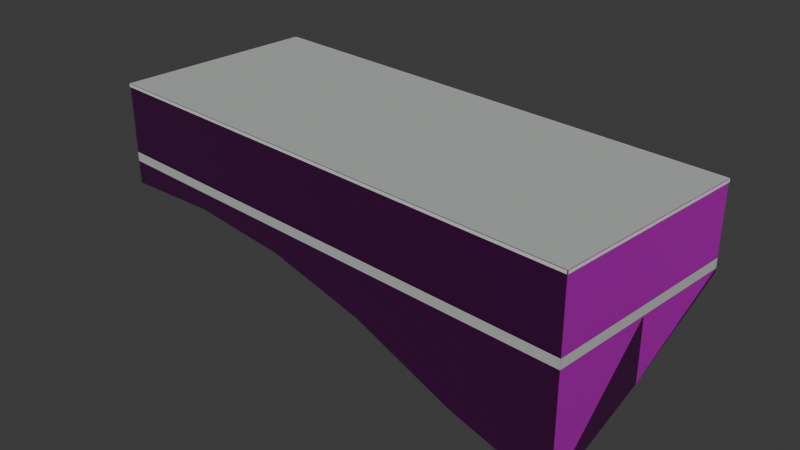 # Source: osm-way-49379072.blend  (saved by Blender 5.2.45; exported with 4.5.12 LTS)
import bpy
from mathutils import Matrix  # noqa: F401  (used for matrix-valued properties, if any)

bpy.ops.wm.read_factory_settings(use_empty=True)
scene = bpy.context.scene
scene.name = 'Scene'

# ---- collections
col_collection = bpy.data.collections.new('Collection'); scene.collection.children.link(col_collection)

# ---- images (referenced by path relative to the original .blend; pixels are not part of the script)
import os
ASSET_DIR = os.environ.get("B2B_ASSET_DIR", "")  # directory of the original .blend (textures are referenced by path, not embedded)
HERE = os.path.dirname(os.path.abspath(__file__))  # packed textures are extracted next to this script under _unpacked/

def load_image(name, relpath, width, height, colorspace="sRGB"):
    """Load a texture the original file referenced (path relative to the .blend, or extracted next to this script)."""
    p = next((c for c in (os.path.join(HERE, relpath), os.path.join(ASSET_DIR, relpath)) if relpath and os.path.exists(c)), "")
    if p:
        img = bpy.data.images.load(p, check_existing=True)
        img.name = name
    else:  # same state as the original file: an image datablock whose file is absent (Cycles renders it pink)
        img = bpy.data.images.new(name, width, height)
        img.source = "FILE"
        img.filepath = "//" + (relpath or name)
    img.colorspace_settings.name = colorspace
    return img
img_plaster001_1k_jpg_color_jpg = load_image('Plaster001_1K-JPG_Color.jpg', 'Plaster001_1K-JPG_Color.jpg', 1024, 1024, 'sRGB')
img_plaster001_1k_jpg_normalgl_jpg = load_image('Plaster001_1K-JPG_NormalGL.jpg', 'Plaster001_1K-JPG_NormalGL.jpg', 1024, 1024, 'Non-Color')
img_plaster001_1k_jpg_roughness_jpg = load_image('Plaster001_1K-JPG_Roughness.jpg', 'Plaster001_1K-JPG_Roughness.jpg', 1024, 1024, 'Non-Color')
img_concrete034_1k_jpg_color_jpg = load_image('Concrete034_1K-JPG_Color.jpg', 'Concrete034_1K-JPG_Color.jpg', 1024, 1024, 'sRGB')
img_concrete034_1k_jpg_normalgl_jpg = load_image('Concrete034_1K-JPG_NormalGL.jpg', 'Concrete034_1K-JPG_NormalGL.jpg', 1024, 1024, 'Non-Color')
img_concrete034_1k_jpg_roughness_jpg = load_image('Concrete034_1K-JPG_Roughness.jpg', 'Concrete034_1K-JPG_Roughness.jpg', 1024, 1024, 'Non-Color')

# ---- materials (node trees are filled in below, after node groups)
mat_reality_aged_pale_plaster = bpy.data.materials.new('reality aged pale plaster')
mat_reality_concrete_plinth = bpy.data.materials.new('reality concrete plinth')
mat_reality_pale_aluminum_sill = bpy.data.materials.new('reality pale aluminum sill')
mat_reality_flat_weathered_roof = bpy.data.materials.new('reality flat weathered roof')
mat_building_foundation = bpy.data.materials.new('building foundation')

# ---- material node trees
mat_reality_aged_pale_plaster.use_nodes = True; mat_reality_aged_pale_plaster.node_tree.nodes.clear()
_N = mat_reality_aged_pale_plaster.node_tree.nodes; _L = mat_reality_aged_pale_plaster.node_tree.links
n0 = _N.new('ShaderNodeBsdfPrincipled'); n0.name = 'Principled BSDF'; n0.location = (-200, 100)
n0.inputs[10].default_value = 0.005
n1 = _N.new('ShaderNodeOutputMaterial'); n1.name = 'Material Output'; n1.location = (200, 100)
n2 = _N.new('ShaderNodeTexImage'); n2.name = 'Image Texture'; n2.location = (0, 0)
n2.image = img_plaster001_1k_jpg_color_jpg
n3 = _N.new('ShaderNodeTexCoord'); n3.name = 'Texture Coordinate'; n3.location = (0, 0)
n4 = _N.new('ShaderNodeMapping'); n4.name = 'Source physical UV scale'; n4.location = (0, 0)
n4.inputs[3].default_value = (3.0, 3.0, 1.0)
n5 = _N.new('ShaderNodeTexImage'); n5.name = 'Image Texture.001'; n5.location = (0, 0)
n5.image = img_plaster001_1k_jpg_normalgl_jpg
n6 = _N.new('ShaderNodeNormalMap'); n6.name = 'Normal Map'; n6.location = (0, 0)
n6.width = 160
n7 = _N.new('ShaderNodeTexImage'); n7.name = 'Image Texture.002'; n7.location = (0, 0)
n7.image = img_plaster001_1k_jpg_roughness_jpg
_L.new(n0.outputs[0], n1.inputs[0])
_L.new(n3.outputs[2], n4.inputs[0])
_L.new(n4.outputs[0], n2.inputs[0])
_L.new(n2.outputs[0], n0.inputs[0])
_L.new(n4.outputs[0], n5.inputs[0])
_L.new(n5.outputs[0], n6.inputs[1])
_L.new(n6.outputs[0], n0.inputs[5])
_L.new(n4.outputs[0], n7.inputs[0])
_L.new(n7.outputs[0], n0.inputs[2])
n1.is_active_output = True
mat_reality_concrete_plinth.use_nodes = True; mat_reality_concrete_plinth.node_tree.nodes.clear()
_N = mat_reality_concrete_plinth.node_tree.nodes; _L = mat_reality_concrete_plinth.node_tree.links
n0 = _N.new('ShaderNodeBsdfPrincipled'); n0.name = 'Principled BSDF'; n0.location = (-200, 100)
n0.inputs[0].default_value = (0.4549, 0.4941, 0.4549, 1.0)
n0.inputs[2].default_value = 0.83
n0.inputs[10].default_value = 0.005
n1 = _N.new('ShaderNodeOutputMaterial'); n1.name = 'Material Output'; n1.location = (200, 100)
_L.new(n0.outputs[0], n1.inputs[0])
n1.is_active_output = True
mat_reality_pale_aluminum_sill.use_nodes = True; mat_reality_pale_aluminum_sill.node_tree.nodes.clear()
_N = mat_reality_pale_aluminum_sill.node_tree.nodes; _L = mat_reality_pale_aluminum_sill.node_tree.links
n0 = _N.new('ShaderNodeBsdfPrincipled'); n0.name = 'Principled BSDF'; n0.location = (-200, 100)
n0.inputs[0].default_value = (0.6941, 0.7059, 0.6627, 1.0)
n0.inputs[2].default_value = 0.83
n0.inputs[10].default_value = 0.005
n1 = _N.new('ShaderNodeOutputMaterial'); n1.name = 'Material Output'; n1.location = (200, 100)
_L.new(n0.outputs[0], n1.inputs[0])
n1.is_active_output = True
mat_reality_flat_weathered_roof.use_nodes = True; mat_reality_flat_weathered_roof.node_tree.nodes.clear()
_N = mat_reality_flat_weathered_roof.node_tree.nodes; _L = mat_reality_flat_weathered_roof.node_tree.links
n0 = _N.new('ShaderNodeBsdfPrincipled'); n0.name = 'Principled BSDF'; n0.location = (-200, 100)
n0.inputs[0].default_value = (0.451, 0.4745, 0.4549, 1.0)
n0.inputs[2].default_value = 0.83
n0.inputs[10].default_value = 0.005
n1 = _N.new('ShaderNodeOutputMaterial'); n1.name = 'Material Output'; n1.location = (200, 100)
_L.new(n0.outputs[0], n1.inputs[0])
n1.is_active_output = True
mat_building_foundation.use_nodes = True; mat_building_foundation.node_tree.nodes.clear()
_N = mat_building_foundation.node_tree.nodes; _L = mat_building_foundation.node_tree.links
n0 = _N.new('ShaderNodeBsdfPrincipled'); n0.name = 'Principled BSDF'; n0.location = (-200, 100)
n0.inputs[10].default_value = 0.005
n1 = _N.new('ShaderNodeOutputMaterial'); n1.name = 'Material Output'; n1.location = (200, 100)
n2 = _N.new('ShaderNodeTexImage'); n2.name = 'Image Texture'; n2.location = (0, 0)
n2.image = img_concrete034_1k_jpg_color_jpg
n3 = _N.new('ShaderNodeTexCoord'); n3.name = 'Texture Coordinate'; n3.location = (0, 0)
n4 = _N.new('ShaderNodeMapping'); n4.name = 'Source physical UV scale'; n4.location = (0, 0)
n4.inputs[3].default_value = (3.636, 7.273, 1.0)
n5 = _N.new('ShaderNodeTexImage'); n5.name = 'Image Texture.001'; n5.location = (0, 0)
n5.image = img_concrete034_1k_jpg_normalgl_jpg
n6 = _N.new('ShaderNodeNormalMap'); n6.name = 'Normal Map'; n6.location = (0, 0)
n6.width = 160
n7 = _N.new('ShaderNodeTexImage'); n7.name = 'Image Texture.002'; n7.location = (0, 0)
n7.image = img_concrete034_1k_jpg_roughness_jpg
_L.new(n0.outputs[0], n1.inputs[0])
_L.new(n3.outputs[2], n4.inputs[0])
_L.new(n4.outputs[0], n2.inputs[0])
_L.new(n2.outputs[0], n0.inputs[0])
_L.new(n4.outputs[0], n5.inputs[0])
_L.new(n5.outputs[0], n6.inputs[1])
_L.new(n6.outputs[0], n0.inputs[5])
_L.new(n4.outputs[0], n7.inputs[0])
_L.new(n7.outputs[0], n0.inputs[2])
n1.is_active_output = True

# ---- world
world_world = bpy.data.worlds.new('World'); scene.world = world_world
world_world.use_nodes = True; world_world.node_tree.nodes.clear()
_N = world_world.node_tree.nodes; _L = world_world.node_tree.links
n0 = _N.new('ShaderNodeOutputWorld'); n0.name = 'World Output'; n0.location = (200, 100)
n1 = _N.new('ShaderNodeBackground'); n1.name = 'Background'; n1.location = (-200, 100)
n1.inputs[0].default_value = (0.05088, 0.05088, 0.05088, 1.0)
_L.new(n1.outputs[0], n0.inputs[0])
n0.is_active_output = True
world_world.color = (0.05088, 0.05088, 0.05088)
world_world.sun_shadow_jitter_overblur = 0.0

# ---- meshes
me_reality_49379072_near_reality_aged_pale_plaster = bpy.data.meshes.new('reality 49379072 near reality aged pale plaster')
me_reality_49379072_near_reality_aged_pale_plaster.from_pydata([(-9.28, 4.625, 0.0), (9.98, 3.055, 0.0), (9.98, 3.055, 3.0), (-9.28, 4.625, 3.0), (9.98, 3.055, 0.0), (9.28, -4.615, 0.0), (9.28, -4.615, 3.0), (9.98, 3.055, 3.0), (9.28, -4.615, 0.0), (-9.98, -3.055, 0.0), (-9.98, -3.055, 3.0), (9.28, -4.615, 3.0), (-9.98, -3.055, 0.0), (-9.28, 4.625, 0.0), (-9.28, 4.625, 3.0), (-9.98, -3.055, 3.0)], [], [(0, 2, 1), (0, 3, 2), (4, 6, 5), (4, 7, 6), (8, 10, 9), (8, 11, 10), (12, 14, 13), (12, 15, 14)])
_uv = me_reality_49379072_near_reality_aged_pale_plaster.uv_layers.new(name='Runtime source UV')
_uv.uv.foreach_set('vector', [0.0, 0.0, 6.441, 1.0, 6.441, 0.0, 0.0, 0.0, 0.0, 1.0, 6.441, 1.0, 0.0, 0.0, 2.567, 1.0, 2.567, 0.0, 0.0, 0.0, 0.0, 1.0, 2.567, 1.0, 0.0, 0.0, 6.441, 1.0, 6.441, 0.0, 0.0, 0.0, 0.0, 1.0, 6.441, 1.0, 0.0, 0.0, 2.571, 1.0, 2.571, 0.0, 0.0, 0.0, 0.0, 1.0, 2.571, 1.0])
me_reality_49379072_near_reality_aged_pale_plaster.materials.append(mat_reality_aged_pale_plaster)
me_reality_49379072_near_reality_aged_pale_plaster.update()
me_reality_49379072_near_reality_concrete_plinth = bpy.data.meshes.new('reality 49379072 near reality concrete plinth')
me_reality_49379072_near_reality_concrete_plinth.from_pydata([(-9.28, 4.629, 0.0), (9.98, 3.059, 0.0), (9.98, 3.059, 0.36), (-9.28, 4.629, 0.36), (9.984, 3.055, 0.0), (9.284, -4.615, 0.0), (9.284, -4.615, 0.36), (9.984, 3.055, 0.36), (9.28, -4.619, 0.0), (-9.98, -3.059, 0.0), (-9.98, -3.059, 0.36), (9.28, -4.619, 0.36), (-9.984, -3.055, 0.0), (-9.284, 4.625, 0.0), (-9.284, 4.625, 0.36), (-9.984, -3.055, 0.36)], [], [(0, 2, 1), (0, 3, 2), (4, 6, 5), (4, 7, 6), (8, 10, 9), (8, 11, 10), (12, 14, 13), (12, 15, 14)])
_uv = me_reality_49379072_near_reality_concrete_plinth.uv_layers.new(name='Runtime source UV')
_uv.uv.foreach_set('vector', [0.0, 0.0, 6.441, 0.12, 6.441, 0.0, 0.0, 0.0, 0.0, 0.12, 6.441, 0.12, 0.0, 0.0, 2.567, 0.12, 2.567, 0.0, 0.0, 0.0, 0.0, 0.12, 2.567, 0.12, 0.0, 0.0, 6.441, 0.12, 6.441, 0.0, 0.0, 0.0, 0.0, 0.12, 6.441, 0.12, 0.0, 0.0, 2.571, 0.12, 2.571, 0.0, 0.0, 0.0, 0.0, 0.12, 2.571, 0.12])
me_reality_49379072_near_reality_concrete_plinth.materials.append(mat_reality_concrete_plinth)
me_reality_49379072_near_reality_concrete_plinth.update()
me_reality_49379072_near_reality_pale_aluminum_sill = bpy.data.meshes.new('reality 49379072 near reality pale aluminum sill')
me_reality_49379072_near_reality_pale_aluminum_sill.from_pydata([(-9.278, 4.655, 2.89), (9.982, 3.085, 2.89), (9.982, 3.085, 3.0), (-9.278, 4.655, 3.0), (10.01, 3.052, 2.89), (9.31, -4.618, 2.89), (9.31, -4.618, 3.0), (10.01, 3.052, 3.0), (9.278, -4.645, 2.89), (-9.982, -3.085, 2.89), (-9.982, -3.085, 3.0), (9.278, -4.645, 3.0), (-10.01, -3.052, 2.89), (-9.31, 4.628, 2.89), (-9.31, 4.628, 3.0), (-10.01, -3.052, 3.0)], [], [(0, 2, 1), (0, 3, 2), (4, 6, 5), (4, 7, 6), (8, 10, 9), (8, 11, 10), (12, 14, 13), (12, 15, 14)])
_uv = me_reality_49379072_near_reality_pale_aluminum_sill.uv_layers.new(name='Runtime source UV')
_uv.uv.foreach_set('vector', [0.0, 0.9633, 6.441, 1.0, 6.441, 0.9633, 0.0, 0.9633, 0.0, 1.0, 6.441, 1.0, 0.0, 0.9633, 2.567, 1.0, 2.567, 0.9633, 0.0, 0.9633, 0.0, 1.0, 2.567, 1.0, 0.0, 0.9633, 6.441, 1.0, 6.441, 0.9633, 0.0, 0.9633, 0.0, 1.0, 6.441, 1.0, 0.0, 0.9633, 2.571, 1.0, 2.571, 0.9633, 0.0, 0.9633, 0.0, 1.0, 2.571, 1.0])
me_reality_49379072_near_reality_pale_aluminum_sill.materials.append(mat_reality_pale_aluminum_sill)
me_reality_49379072_near_reality_pale_aluminum_sill.update()
me_reality_49379072_near_reality_flat_weathered_roof = bpy.data.meshes.new('reality 49379072 near reality flat weathered roof')
me_reality_49379072_near_reality_flat_weathered_roof.from_pydata([(9.28, -4.615, 3.0), (-9.98, -3.055, 3.0), (-9.28, 4.625, 3.0), (-9.28, 4.625, 3.0), (9.28, -4.615, 3.0), (-9.28, 4.625, 3.0), (9.98, 3.055, 3.0), (9.98, 3.055, 3.0)], [], [(0, 2, 1), (4, 6, 5)])
_uv = me_reality_49379072_near_reality_flat_weathered_roof.uv_layers.new(name='Runtime source UV')
_uv.uv.foreach_set('vector', [-53.67, 88.2, -58.31, 85.89, -58.31, 88.2, -53.67, 88.2, -53.49, 86.29, -53.49, 88.2])
me_reality_49379072_near_reality_flat_weathered_roof.materials.append(mat_reality_flat_weathered_roof)
me_reality_49379072_near_reality_flat_weathered_roof.update()
me_building_foundation_49379072 = bpy.data.meshes.new('building foundation 49379072')
me_building_foundation_49379072.from_pydata([(-9.28, 4.625, -0.05), (-5.428, 4.311, -0.05), (-9.28, 4.625, 0.0), (-5.428, 4.311, 0.0), (-5.428, 4.311, -0.05), (-1.576, 3.997, -0.05), (-5.428, 4.311, 0.0), (-1.576, 3.997, 0.0), (-1.576, 3.997, -0.05), (2.276, 3.683, -0.05), (-1.576, 3.997, 0.0), (2.276, 3.683, 0.0), (2.276, 3.683, -0.05), (6.128, 3.369, -0.05), (2.276, 3.683, 0.0), (6.128, 3.369, 0.0), (6.128, 3.369, -0.05), (9.98, 3.055, -0.15), (6.128, 3.369, 0.0), (9.98, 3.055, 0.0), (9.98, 3.055, -0.15), (9.63, -0.78, -2.354), (9.98, 3.055, 0.0), (9.63, -0.78, 0.0), (9.63, -0.78, -2.354), (9.28, -4.615, -4.202), (9.63, -0.78, 0.0), (9.28, -4.615, 0.0), (9.28, -4.615, -4.202), (5.428, -4.303, -3.224), (9.28, -4.615, 0.0), (5.428, -4.303, 0.0), (5.428, -4.303, -3.224), (1.576, -3.991, -1.786), (5.428, -4.303, 0.0), (1.576, -3.991, 0.0), (1.576, -3.991, -1.786), (-2.276, -3.679, -0.9344), (1.576, -3.991, 0.0), (-2.276, -3.679, 0.0), (-2.276, -3.679, -0.9344), (-6.128, -3.367, -0.6617), (-2.276, -3.679, 0.0), (-6.128, -3.367, 0.0), (-6.128, -3.367, -0.6617), (-9.98, -3.055, -0.8857), (-6.128, -3.367, 0.0), (-9.98, -3.055, 0.0), (-9.98, -3.055, -0.8857), (-9.63, 0.785, -0.05), (-9.98, -3.055, 0.0), (-9.63, 0.785, 0.0), (-9.63, 0.785, -0.05), (-9.28, 4.625, -0.05), (-9.63, 0.785, 0.0), (-9.28, 4.625, 0.0)], [], [(0, 2, 1), (1, 2, 3), (4, 6, 5), (5, 6, 7), (8, 10, 9), (9, 10, 11), (12, 14, 13), (13, 14, 15), (16, 18, 17), (17, 18, 19), (20, 22, 21), (21, 22, 23), (24, 26, 25), (25, 26, 27), (28, 30, 29), (29, 30, 31), (32, 34, 33), (33, 34, 35), (36, 38, 37), (37, 38, 39), (40, 42, 41), (41, 42, 43), (44, 46, 45), (45, 46, 47), (48, 50, 49), (49, 50, 51), (52, 54, 53), (53, 54, 55)])
_uv = me_building_foundation_49379072.uv_layers.new(name='Runtime source UV')
_uv.uv.foreach_set('vector', [0.0, 0.0, 0.0, 1.0, 0.2, 0.0, 0.2, 0.0, 0.0, 1.0, 0.2, 1.0, 0.2, 0.0, 0.2, 1.0, 0.4, 0.0, 0.4, 0.0, 0.2, 1.0, 0.4, 1.0, 0.4, 0.0, 0.4, 1.0, 0.6, 0.0, 0.6, 0.0, 0.4, 1.0, 0.6, 1.0, 0.6, 0.0, 0.6, 1.0, 0.8, 0.0, 0.8, 0.0, 0.6, 1.0, 0.8, 1.0, 0.8, 0.0, 0.8, 1.0, 1.0, 0.0, 1.0, 0.0, 0.8, 1.0, 1.0, 1.0, 0.0, 0.0, 0.0, 1.0, 0.5, 0.0, 0.5, 0.0, 0.0, 1.0, 0.5, 1.0, 0.5, 0.0, 0.5, 1.0, 1.0, 0.0, 1.0, 0.0, 0.5, 1.0, 1.0, 1.0, 0.0, 0.0, 0.0, 1.0, 0.2, 0.0, 0.2, 0.0, 0.0, 1.0, 0.2, 1.0, 0.2, 0.0, 0.2, 1.0, 0.4, 0.0, 0.4, 0.0, 0.2, 1.0, 0.4, 1.0, 0.4, 0.0, 0.4, 1.0, 0.6, 0.0, 0.6, 0.0, 0.4, 1.0, 0.6, 1.0, 0.6, 0.0, 0.6, 1.0, 0.8, 0.0, 0.8, 0.0, 0.6, 1.0, 0.8, 1.0, 0.8, 0.0, 0.8, 1.0, 1.0, 0.0, 1.0, 0.0, 0.8, 1.0, 1.0, 1.0, 0.0, 0.0, 0.0, 1.0, 0.5, 0.0, 0.5, 0.0, 0.0, 1.0, 0.5, 1.0, 0.5, 0.0, 0.5, 1.0, 1.0, 0.0, 1.0, 0.0, 0.5, 1.0, 1.0, 1.0])
me_building_foundation_49379072.materials.append(mat_building_foundation)
me_building_foundation_49379072.update()

# ---- objects
ob_osm_way_49379072 = bpy.data.objects.new('osm-way-49379072', None)
ob_reality_49379072_near_reality_aged_pale_plaster = bpy.data.objects.new('reality 49379072 near reality aged pale plaster', me_reality_49379072_near_reality_aged_pale_plaster)
ob_reality_49379072_near_reality_concrete_plinth = bpy.data.objects.new('reality 49379072 near reality concrete plinth', me_reality_49379072_near_reality_concrete_plinth)
ob_reality_49379072_near_reality_pale_aluminum_sill = bpy.data.objects.new('reality 49379072 near reality pale aluminum sill', me_reality_49379072_near_reality_pale_aluminum_sill)
ob_reality_49379072_near_reality_flat_weathered_roof = bpy.data.objects.new('reality 49379072 near reality flat weathered roof', me_reality_49379072_near_reality_flat_weathered_roof)
ob_building_foundation_49379072 = bpy.data.objects.new('building foundation 49379072', me_building_foundation_49379072)

# ---- transforms, parenting, visibility, modifiers, constraints
ob_osm_way_49379072.location = (0.0, 0.0, 0.0)
ob_reality_49379072_near_reality_aged_pale_plaster.parent = ob_osm_way_49379072
ob_reality_49379072_near_reality_aged_pale_plaster.location = (0.0, 0.0, 0.0)
ob_reality_49379072_near_reality_concrete_plinth.parent = ob_osm_way_49379072
ob_reality_49379072_near_reality_concrete_plinth.location = (0.0, 0.0, 0.0)
ob_reality_49379072_near_reality_pale_aluminum_sill.parent = ob_osm_way_49379072
ob_reality_49379072_near_reality_pale_aluminum_sill.location = (0.0, 0.0, 0.0)
ob_reality_49379072_near_reality_flat_weathered_roof.parent = ob_osm_way_49379072
ob_reality_49379072_near_reality_flat_weathered_roof.location = (0.0, 0.0, 0.0)
ob_building_foundation_49379072.parent = ob_osm_way_49379072
ob_building_foundation_49379072.location = (0.0, 0.0, 0.0)

# ---- collection membership
col_collection.objects.link(ob_osm_way_49379072)
col_collection.objects.link(ob_reality_49379072_near_reality_aged_pale_plaster)
col_collection.objects.link(ob_reality_49379072_near_reality_concrete_plinth)
col_collection.objects.link(ob_reality_49379072_near_reality_pale_aluminum_sill)
col_collection.objects.link(ob_reality_49379072_near_reality_flat_weathered_roof)
col_collection.objects.link(ob_building_foundation_49379072)

# ---- scene / render settings (as saved in the file)
scene.frame_start = 1; scene.frame_end = 250; scene.frame_set(1)
scene.render.engine = 'BLENDER_EEVEE_NEXT'
scene.render.bake_bias = 0.0
scene.render.bake_samples = 0
scene.render.compositor_device = 'GPU'
scene.eevee.use_volume_custom_range = False
scene.eevee.fast_gi_thickness_near = 0.1
scene.eevee.fast_gi_thickness_far = 0.0
scene.eevee.ray_tracing_options.screen_trace_thickness = 0.1
bpy.context.view_layer.update()

# ---- added for rendering (the .blend has no active camera and no usable light): camera, sun
cam_auto = bpy.data.cameras.new('AutoCamera')
cam_auto.lens = 50.0
cam_auto.sensor_width = 36.0
cam_auto.clip_end = 1000.0
ob_auto_camera = bpy.data.objects.new('AutoCamera', cam_auto)
scene.collection.objects.link(ob_auto_camera)
ob_auto_camera.location = (21.4831, -25.7748, 16.5857)
ob_auto_camera.rotation_euler = (1.09748, -7.21219e-08, 0.694738)
scene.camera = ob_auto_camera
light_auto_sun = bpy.data.lights.new('AutoSun', 'SUN')
light_auto_sun.energy = 3.0
light_auto_sun.angle = 0.0523599
ob_auto_sun = bpy.data.objects.new('AutoSun', light_auto_sun)
scene.collection.objects.link(ob_auto_sun)
ob_auto_sun.rotation_euler = (0.872665, 0.174533, 0.523599)
bpy.context.view_layer.update()
